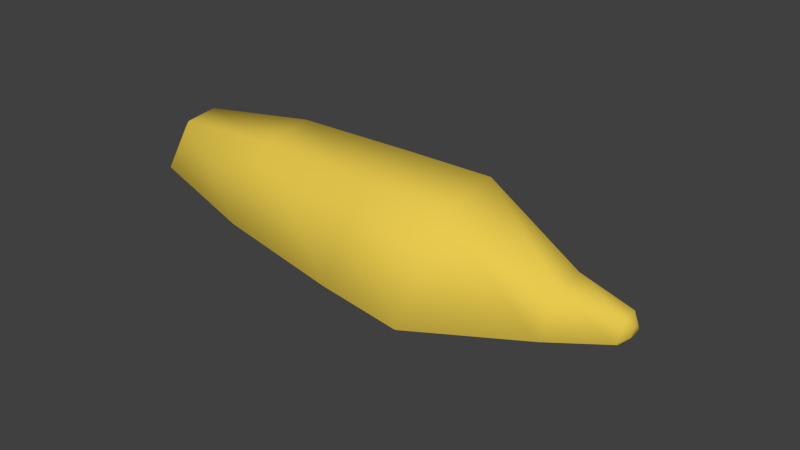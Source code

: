 # Source: rock_ver5.blend  (saved by Blender 2.73.0; exported with 4.5.12 LTS)
import bpy
from mathutils import Matrix  # noqa: F401  (used for matrix-valued properties, if any)

bpy.ops.wm.read_factory_settings(use_empty=True)
scene = bpy.context.scene
scene.name = 'Scene'

# ---- collections
col_collection_1 = bpy.data.collections.new('Collection 1'); scene.collection.children.link(col_collection_1)

# ---- materials (node trees are filled in below, after node groups)
mat_material = bpy.data.materials.new('Material')
mat_material.alpha_threshold = 0.0
mat_material.diffuse_color = (0.8, 0.5857, 0.07686, 1.0)
mat_material.roughness = 0.5
mat_material.specular_intensity = 0.0
mat_material.line_color = (0.0, 0.0, 0.0, 1.0)

# ---- material node trees

# ---- world
world_world = bpy.data.worlds.new('World'); scene.world = world_world
world_world.color = (0.05088, 0.05088, 0.05088)
world_world.use_sun_shadow = False
world_world.sun_shadow_jitter_overblur = 0.0
world_world.cycles.sampling_method = 'MANUAL'
world_world.cycles.sample_map_resolution = 256

# ---- meshes
me_cube = bpy.data.meshes.new('Cube')
me_cube.from_pydata([(2.097, 0.4328, -0.441), (2.097, -0.1973, -0.441), (0.6813, -0.4877, -1.009), (0.6813, 0.9415, -1.009), (2.097, -0.157, 0.5907), (2.097, -0.449, -0.0714), (0.6813, -1.059, -0.1708), (0.6813, -0.3962, 1.331), (2.097, 0.4328, -0.04001), (2.097, 0.1278, 0.4446), (0.6813, 0.2497, 0.9996), (0.6813, 0.9415, -0.09962), (-0.4074, -0.4452, -1.007), (-0.4074, 0.8671, -1.007), (-0.4074, -0.9694, -0.2369), (-0.4074, -0.3612, 1.142), (-0.4074, 0.2318, 0.8377), (-0.4074, 0.8671, -0.1716), (-2.141, -0.3735, -0.6849), (-2.141, 0.7415, -0.6849), (-2.141, -0.8189, -0.03093), (-2.141, -0.3022, 1.141), (-2.141, 0.2018, 0.8822), (-2.141, 0.7415, 0.02462), (-3.654, 0.1255, 0.3108), (-3.654, 0.4231, -0.1621), (-3.654, -0.1098, -0.3984), (-3.5, -0.2102, -0.5667), (-3.5, 0.4555, -0.5667), (-3.654, 0.4231, -0.3984), (-3.5, -0.4762, -0.1763), (-3.654, -0.2609, -0.1766), (-3.654, -0.01434, 0.3825), (-3.5, -0.1676, 0.5233), (2.923, -0.006949, -0.008453), (2.835, 0.1254, -0.14), (2.835, -0.1795, -0.14), (2.923, -0.1268, -0.008453), (2.923, -0.1748, 0.06194), (2.835, -0.3013, 0.03879), (2.835, -0.16, 0.3592), (2.923, -0.1138, 0.2002), (2.923, -0.1071, 0.1967), (2.835, -0.02218, 0.2885), (2.835, 0.1254, 0.05398), (2.923, -0.006949, 0.03766)], [], [(0, 1, 2, 3), (1, 5, 6, 2), (8, 9, 43, 44), (9, 10, 7, 4), (4, 7, 6, 5), (0, 8, 44, 35), (8, 11, 10, 9), (8, 0, 3, 11), (5, 1, 36, 39), (4, 5, 39, 40), (9, 4, 40, 43), (34, 45, 42, 41, 38, 37), (7, 10, 16, 15), (11, 3, 13, 17), (10, 11, 17, 16), (2, 6, 14, 12), (6, 7, 15, 14), (3, 2, 12, 13), (15, 16, 22, 21), (17, 13, 19, 23), (16, 17, 23, 22), (12, 14, 20, 18), (14, 15, 21, 20), (13, 12, 18, 19), (20, 21, 33, 30), (22, 23, 25, 24), (23, 19, 28, 29, 25), (21, 22, 24, 32, 33), (26, 31, 32, 24, 25, 29), (18, 20, 30, 27), (26, 29, 28, 27), (32, 31, 30, 33), (31, 26, 27, 30), (19, 18, 27, 28), (34, 37, 36, 35), (38, 41, 40, 39), (39, 36, 37, 38), (42, 45, 44, 43), (45, 34, 35, 44), (41, 42, 43, 40), (1, 0, 35, 36)])
me_cube.polygons.foreach_set('use_smooth', [True] * 41)
me_cube.materials.append(mat_material)
me_cube.use_remesh_preserve_volume = False
me_cube.use_remesh_preserve_attributes = False
me_cube.use_mirror_vertex_groups = False
me_cube.update()

# ---- objects
ob_cube = bpy.data.objects.new('Cube', me_cube)

# ---- transforms, parenting, visibility, modifiers, constraints
ob_cube.location = (1.36, -0.07349, 1.918)
ob_cube.rotation_euler = (-2.098, 0.1242, 0.07704)
ob_cube.lock_rotations_4d = False
ob_cube.empty_display_type = 'ARROWS'
ob_cube.lineart.crease_threshold = 0.0

# ---- collection membership
col_collection_1.objects.link(ob_cube)

# ---- scene / render settings (as saved in the file)
scene.frame_start = 1; scene.frame_end = 250; scene.frame_set(1)
scene.render.engine = 'CYCLES'
scene.render.resolution_percentage = 50
scene.render.dither_intensity = 0.0
scene.cycles.use_denoising = False
scene.cycles.samples = 10
scene.cycles.sampling_pattern = 'TABULATED_SOBOL'
scene.cycles.light_sampling_threshold = 0.0
scene.cycles.use_adaptive_sampling = False
scene.cycles.use_light_tree = False
scene.cycles.blur_glossy = 0.0
scene.cycles.pixel_filter_type = 'GAUSSIAN'
scene.cycles.sample_clamp_indirect = 0.0
scene.view_settings.view_transform = 'Standard'
bpy.context.view_layer.update()

# ---- added for rendering (the .blend has no active camera and no usable light): camera, sun
cam_auto = bpy.data.cameras.new('AutoCamera')
cam_auto.lens = 50.0
cam_auto.sensor_width = 36.0
cam_auto.clip_end = 1000.0
ob_auto_camera = bpy.data.objects.new('AutoCamera', cam_auto)
scene.collection.objects.link(ob_auto_camera)
ob_auto_camera.location = (8.95817, -9.50549, 8.3141)
ob_auto_camera.rotation_euler = (1.09748, -7.21219e-08, 0.694738)
scene.camera = ob_auto_camera
light_auto_sun = bpy.data.lights.new('AutoSun', 'SUN')
light_auto_sun.energy = 3.0
light_auto_sun.angle = 0.0523599
ob_auto_sun = bpy.data.objects.new('AutoSun', light_auto_sun)
scene.collection.objects.link(ob_auto_sun)
ob_auto_sun.rotation_euler = (0.872665, 0.174533, 0.523599)
bpy.context.view_layer.update()
